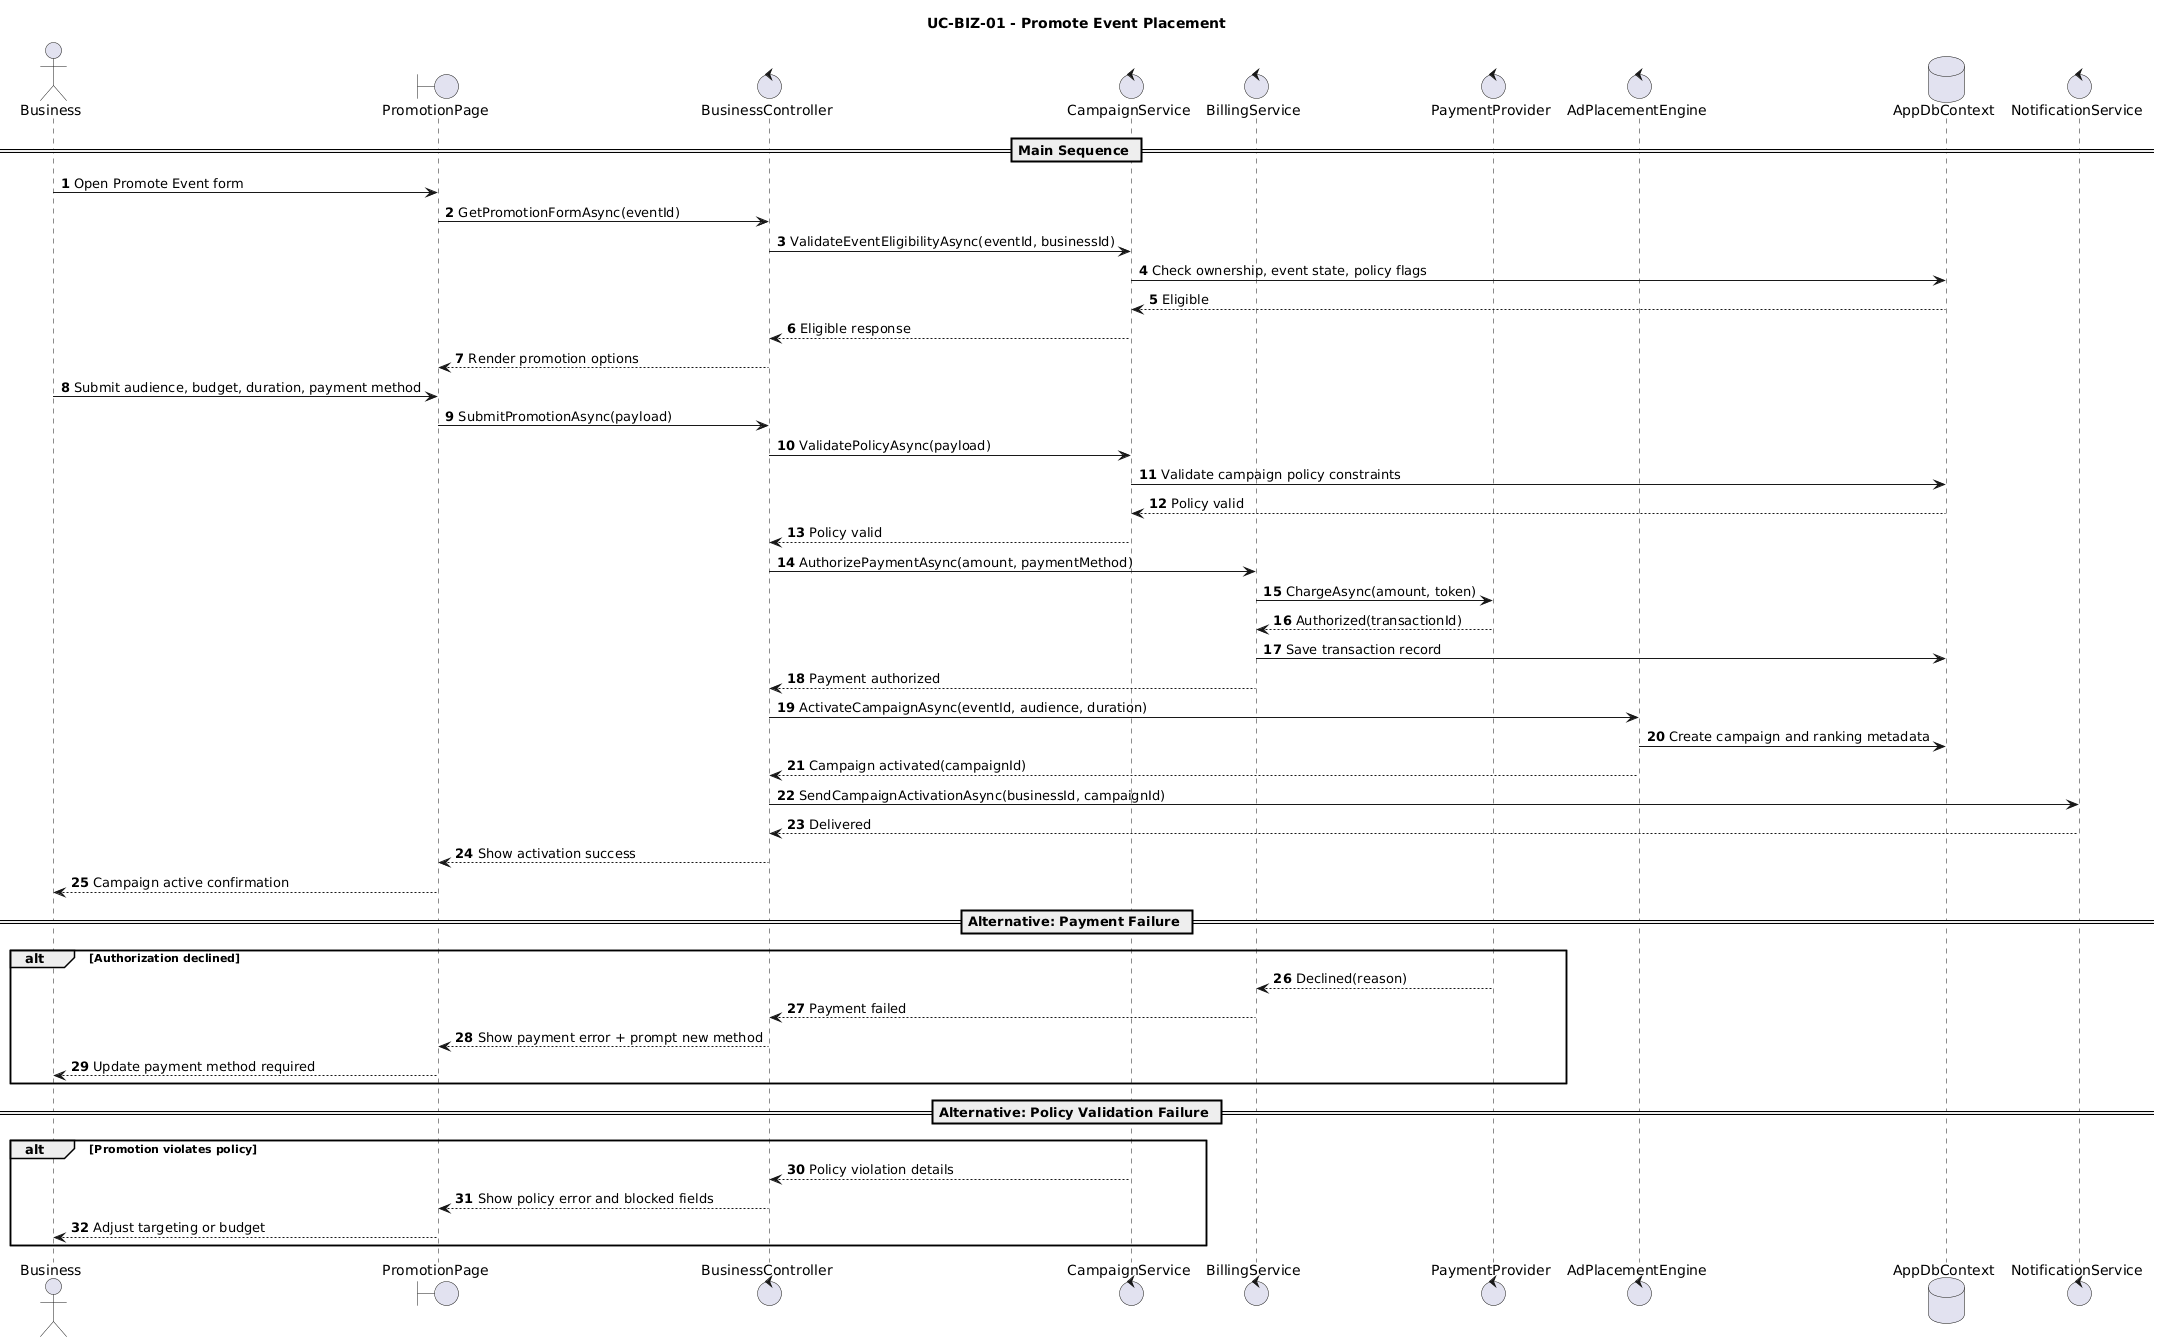

The diagram above was rendered by PlantUML. Its source (embedded in the PNG):
@startuml
title UC-BIZ-01 - Promote Event Placement
autonumber

actor Business
boundary PromotionPage
control BusinessController
control CampaignService
control BillingService
control PaymentProvider
control AdPlacementEngine
database AppDbContext
control NotificationService

== Main Sequence ==
Business -> PromotionPage: Open Promote Event form
PromotionPage -> BusinessController: GetPromotionFormAsync(eventId)
BusinessController -> CampaignService: ValidateEventEligibilityAsync(eventId, businessId)
CampaignService -> AppDbContext: Check ownership, event state, policy flags
AppDbContext --> CampaignService: Eligible
CampaignService --> BusinessController: Eligible response
BusinessController --> PromotionPage: Render promotion options

Business -> PromotionPage: Submit audience, budget, duration, payment method
PromotionPage -> BusinessController: SubmitPromotionAsync(payload)
BusinessController -> CampaignService: ValidatePolicyAsync(payload)
CampaignService -> AppDbContext: Validate campaign policy constraints
AppDbContext --> CampaignService: Policy valid
CampaignService --> BusinessController: Policy valid

BusinessController -> BillingService: AuthorizePaymentAsync(amount, paymentMethod)
BillingService -> PaymentProvider: ChargeAsync(amount, token)
PaymentProvider --> BillingService: Authorized(transactionId)
BillingService -> AppDbContext: Save transaction record
BillingService --> BusinessController: Payment authorized

BusinessController -> AdPlacementEngine: ActivateCampaignAsync(eventId, audience, duration)
AdPlacementEngine -> AppDbContext: Create campaign and ranking metadata
AdPlacementEngine --> BusinessController: Campaign activated(campaignId)
BusinessController -> NotificationService: SendCampaignActivationAsync(businessId, campaignId)
NotificationService --> BusinessController: Delivered
BusinessController --> PromotionPage: Show activation success
PromotionPage --> Business: Campaign active confirmation

== Alternative: Payment Failure ==
alt Authorization declined
  PaymentProvider --> BillingService: Declined(reason)
  BillingService --> BusinessController: Payment failed
  BusinessController --> PromotionPage: Show payment error + prompt new method
  PromotionPage --> Business: Update payment method required
end

== Alternative: Policy Validation Failure ==
alt Promotion violates policy
  CampaignService --> BusinessController: Policy violation details
  BusinessController --> PromotionPage: Show policy error and blocked fields
  PromotionPage --> Business: Adjust targeting or budget
end
@enduml